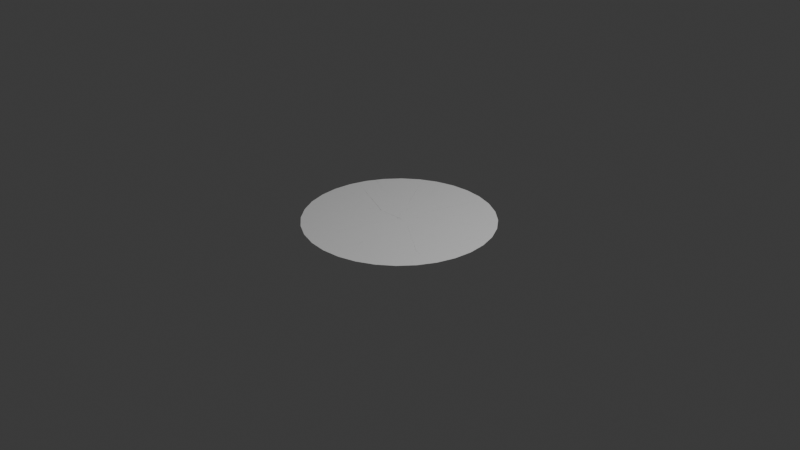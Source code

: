 # Source: BoundaryShard.blend  (saved by Blender 4.4.30; exported with 4.5.12 LTS)
import bpy
from mathutils import Matrix  # noqa: F401  (used for matrix-valued properties, if any)

bpy.ops.wm.read_factory_settings(use_empty=True)
scene = bpy.context.scene
scene.name = 'Scene'

# ---- collections
col_collection = bpy.data.collections.new('Collection'); scene.collection.children.link(col_collection)

# ---- world
world_world = bpy.data.worlds.new('World'); scene.world = world_world
world_world.use_nodes = True; world_world.node_tree.nodes.clear()
_N = world_world.node_tree.nodes; _L = world_world.node_tree.links
n0 = _N.new('ShaderNodeOutputWorld'); n0.name = 'World Output'; n0.location = (300, 300)
n1 = _N.new('ShaderNodeBackground'); n1.name = 'Background'; n1.location = (10, 300)
n1.inputs[0].default_value = (0.05088, 0.05088, 0.05088, 1.0)
_L.new(n1.outputs[0], n0.inputs[0])
n0.is_active_output = True
world_world.color = (0.05088, 0.05088, 0.05088)
world_world.sun_shadow_jitter_overblur = 0.0

# ---- cameras
cam_camera = bpy.data.cameras.new('Camera')
cam_camera.clip_end = 100.0
cam_camera.ortho_scale = 7.314

# ---- lights
light_light = bpy.data.lights.new('Light', 'POINT')
light_light.energy = 1000.0
light_light.shadow_soft_size = 0.1

# ---- meshes
me_cell_025 = bpy.data.meshes.new('円_cell.025')
me_cell_025.from_pydata([(0.4542, 0.1439, -1.863e-09), (0.399, 0.2472, -1.863e-09), (-0.2635, 0.006911, -1.863e-09), (0.1306, 0.1981, -1.863e-09), (0.4853, 0.04164, -1.863e-09), (-0.315, -0.2774, -1.863e-09), (-0.4135, -0.1329, -1.863e-09), (-0.4771, -0.2274, -1.863e-09)], [], [(5, 4, 0, 1, 3, 2, 6, 7)])
_uv = me_cell_025.uv_layers.new(name='UVマップ')
_uv.uv.foreach_set('vector', [0.0, 0.0, 0.0, 0.0, 0.0, 0.0, 0.0, 0.0, 0.0, 0.0, 0.0, 0.0, 0.0, 0.0, 0.0, 0.0])
me_cell_025.update()
me_cell_031 = bpy.data.meshes.new('円_cell.031')
me_cell_031.from_pydata([(-0.4697, 0.7612, -1.863e-09), (-0.3942, 0.7538, -1.863e-09), (-0.6085, 0.7476, -1.863e-09), (-0.6307, 0.3213, -1.863e-09), (-0.5589, -0.06003, -1.863e-09), (-0.506, -0.1953, -1.863e-09), (-0.4986, -0.207, -1.863e-09), (-0.4845, -0.2275, -1.863e-09), (-0.4772, -0.2277, -1.863e-09), (-0.4137, -0.1327, -1.863e-09), (-0.3714, 0.1519, -1.863e-09)], [], [(7, 8, 9, 10, 1, 0, 2, 3, 4, 5, 6)])
_uv = me_cell_031.uv_layers.new(name='UVマップ')
_uv.uv.foreach_set('vector', [0.0, 0.0, 0.0, 0.0, 0.0, 0.0, 0.0, 0.0, 0.0, 0.0, 0.0, 0.0, 0.0, 0.0, 0.0, 0.0, 0.0, 0.0, 0.0, 0.0, 0.0, 0.0])
me_cell_031.update()
me_cell_034 = bpy.data.meshes.new('円_cell.034')
me_cell_034.from_pydata([(-0.6647, 0.742, -1.863e-09), (-0.6085, 0.7476, -1.863e-09), (-0.8074, 0.6988, -1.863e-09), (-0.6308, 0.3211, -1.863e-09)], [], [(0, 2, 3, 1)])
_uv = me_cell_034.uv_layers.new(name='UVマップ')
_uv.uv.foreach_set('vector', [0.0, 0.0, 0.0, 0.0, 0.0, 0.0, 0.0, 0.0])
me_cell_034.update()
me_cell_035 = bpy.data.meshes.new('円_cell.035')
me_cell_035.from_pydata([(-0.8523, 0.6851, -1.863e-09), (-0.807, 0.6989, -1.863e-09), (-0.9925, 0.6102, -1.863e-09), (-0.7199, 0.1587, -1.863e-09), (-0.5593, -0.05976, -1.863e-09), (-0.6307, 0.3215, -1.863e-09)], [], [(1, 0, 2, 3, 4, 5)])
_uv = me_cell_035.uv_layers.new(name='UVマップ')
_uv.uv.foreach_set('vector', [0.0, 0.0, 0.0, 0.0, 0.0, 0.0, 0.0, 0.0, 0.0, 0.0, 0.0, 0.0])
me_cell_035.update()
me_cell_036 = bpy.data.meshes.new('円_cell.036')
me_cell_036.from_pydata([(-1.025, 0.5927, -1.863e-09), (-0.9927, 0.6101, -1.863e-09), (-1.114, 0.5197, -1.863e-09), (-0.7201, 0.1578, -1.863e-09)], [], [(1, 0, 2, 3)])
_uv = me_cell_036.uv_layers.new(name='UVマップ')
_uv.uv.foreach_set('vector', [0.0, 0.0, 0.0, 0.0, 0.0, 0.0, 0.0, 0.0])
me_cell_036.update()
me_cell_037 = bpy.data.meshes.new('円_cell.037')
me_cell_037.from_pydata([(-1.177, 0.4684, -1.863e-09), (-1.114, 0.5199, -1.863e-09), (-1.218, 0.4186, -1.863e-09), (-0.6463, -0.1021, -1.863e-09), (-0.5062, -0.1956, -1.863e-09), (-0.5592, -0.05933, -1.863e-09), (-0.7196, 0.1575, -1.863e-09)], [], [(5, 6, 1, 0, 2, 3, 4)])
_uv = me_cell_037.uv_layers.new(name='UVマップ')
_uv.uv.foreach_set('vector', [0.0, 0.0, 0.0, 0.0, 0.0, 0.0, 0.0, 0.0, 0.0, 0.0, 0.0, 0.0, 0.0, 0.0])
me_cell_037.update()
me_cell_038 = bpy.data.meshes.new('円_cell.038')
me_cell_038.from_pydata([(-1.301, 0.3168, -1.863e-09), (-1.218, 0.4186, -1.863e-09), (-1.345, 0.2355, -1.863e-09), (-0.6467, -0.1017, -1.863e-09)], [], [(1, 0, 2, 3)])
_uv = me_cell_038.uv_layers.new(name='UVマップ')
_uv.uv.foreach_set('vector', [0.0, 0.0, 0.0, 0.0, 0.0, 0.0, 0.0, 0.0])
me_cell_038.update()
me_cell_039 = bpy.data.meshes.new('円_cell.039')
me_cell_039.from_pydata([(-1.394, 0.1439, -1.863e-09), (-1.344, 0.2359, -1.863e-09), (-1.424, 0.04501, -1.863e-09), (-0.7365, -0.2371, -1.863e-09), (-0.4845, -0.2271, -1.863e-09), (-0.5059, -0.1952, -1.863e-09), (-0.6466, -0.1021, -1.863e-09)], [], [(4, 5, 6, 1, 0, 2, 3)])
_uv = me_cell_039.uv_layers.new(name='UVマップ')
_uv.uv.foreach_set('vector', [0.0, 0.0, 0.0, 0.0, 0.0, 0.0, 0.0, 0.0, 0.0, 0.0, 0.0, 0.0, 0.0, 0.0])
me_cell_039.update()
me_cell_040 = bpy.data.meshes.new('円_cell.040')
me_cell_040.from_pydata([(-1.45, -0.04366, -1.863e-09), (-1.424, 0.04495, -1.863e-09), (-1.461, -0.1477, -1.863e-09), (-0.8484, -0.2379, -1.863e-09), (-0.7407, -0.2376, -1.863e-09)], [], [(4, 1, 0, 2, 3)])
_uv = me_cell_040.uv_layers.new(name='UVマップ')
_uv.uv.foreach_set('vector', [0.0, 0.0, 0.0, 0.0, 0.0, 0.0, 0.0, 0.0, 0.0, 0.0])
me_cell_040.update()
me_cell_041 = bpy.data.meshes.new('円_cell.041')
me_cell_041.from_pydata([(-1.47, -0.2388, -1.863e-09), (-1.461, -0.1472, -1.863e-09), (-1.459, -0.3427, -1.863e-09), (-0.8486, -0.2374, -1.863e-09)], [], [(1, 0, 2, 3)])
_uv = me_cell_041.uv_layers.new(name='UVマップ')
_uv.uv.foreach_set('vector', [0.0, 0.0, 0.0, 0.0, 0.0, 0.0, 0.0, 0.0])
me_cell_041.update()
me_cell_042 = bpy.data.meshes.new('円_cell.042')
me_cell_042.from_pydata([(-1.45, -0.4338, -1.863e-09), (-1.459, -0.3425, -1.863e-09), (-1.415, -0.5498, -1.863e-09), (-0.7373, -0.2379, -1.863e-09), (-0.8485, -0.2374, -1.863e-09)], [], [(1, 0, 2, 3, 4)])
_uv = me_cell_042.uv_layers.new(name='UVマップ')
_uv.uv.foreach_set('vector', [0.0, 0.0, 0.0, 0.0, 0.0, 0.0, 0.0, 0.0, 0.0, 0.0])
me_cell_042.update()
me_cell_043 = bpy.data.meshes.new('円_cell.043')
me_cell_043.from_pydata([(-1.394, -0.6214, -1.863e-09), (-1.415, -0.5499, -1.863e-09), (-1.325, -0.7498, -1.863e-09), (-0.4917, -0.2685, -1.863e-09), (-0.487, -0.2515, -1.863e-09), (-0.4812, -0.2291, -1.863e-09), (-0.7354, -0.2373, -1.863e-09)], [], [(5, 6, 1, 0, 2, 3, 4)])
_uv = me_cell_043.uv_layers.new(name='UVマップ')
_uv.uv.foreach_set('vector', [0.0, 0.0, 0.0, 0.0, 0.0, 0.0, 0.0, 0.0, 0.0, 0.0, 0.0, 0.0, 0.0, 0.0])
me_cell_043.update()
me_cell_044 = bpy.data.meshes.new('円_cell.044')
me_cell_044.from_pydata([(-1.301, -0.7943, -1.863e-09), (-1.325, -0.7493, -1.863e-09), (-1.219, -0.8944, -1.863e-09), (-0.8744, -0.7597, -1.863e-09), (-0.7657, -0.6672, -1.863e-09), (-0.5613, -0.4406, -1.863e-09), (-0.5001, -0.3241, -1.863e-09), (-0.4918, -0.2684, -1.863e-09)], [], [(0, 2, 3, 4, 5, 6, 7, 1)])
_uv = me_cell_044.uv_layers.new(name='UVマップ')
_uv.uv.foreach_set('vector', [0.0, 0.0, 0.0, 0.0, 0.0, 0.0, 0.0, 0.0, 0.0, 0.0, 0.0, 0.0, 0.0, 0.0, 0.0, 0.0])
me_cell_044.update()
me_cell_045 = bpy.data.meshes.new('円_cell.045')
me_cell_045.from_pydata([(-1.177, -0.9459, -1.863e-09), (-1.219, -0.8942, -1.863e-09), (-1.09, -1.017, -1.863e-09), (-0.8746, -0.7596, -1.863e-09)], [], [(1, 0, 2, 3)])
_uv = me_cell_045.uv_layers.new(name='UVマップ')
_uv.uv.foreach_set('vector', [0.0, 0.0, 0.0, 0.0, 0.0, 0.0, 0.0, 0.0])
me_cell_045.update()
me_cell_046 = bpy.data.meshes.new('円_cell.046')
me_cell_046.from_pydata([(-1.025, -1.07, -1.863e-09), (-1.091, -1.017, -1.863e-09), (-0.9299, -1.121, -1.863e-09), (-0.7656, -0.6675, -1.863e-09), (-0.8747, -0.7597, -1.863e-09)], [], [(1, 0, 2, 3, 4)])
_uv = me_cell_046.uv_layers.new(name='UVマップ')
_uv.uv.foreach_set('vector', [0.0, 0.0, 0.0, 0.0, 0.0, 0.0, 0.0, 0.0, 0.0, 0.0])
me_cell_046.update()
me_cell_047 = bpy.data.meshes.new('円_cell.047')
me_cell_047.from_pydata([(-0.8523, -1.163, -1.863e-09), (-0.9304, -1.121, -1.863e-09), (-0.7677, -1.188, -1.863e-09), (-0.5644, -0.4595, -1.863e-09), (-0.5611, -0.4412, -1.863e-09), (-0.7656, -0.6674, -1.863e-09)], [], [(1, 0, 2, 3, 4, 5)])
_uv = me_cell_047.uv_layers.new(name='UVマップ')
_uv.uv.foreach_set('vector', [0.0, 0.0, 0.0, 0.0, 0.0, 0.0, 0.0, 0.0, 0.0, 0.0, 0.0, 0.0])
me_cell_047.update()
me_cell_048 = bpy.data.meshes.new('円_cell.048')
me_cell_048.from_pydata([(-0.6647, -1.22, -1.863e-09), (-0.7674, -1.188, -1.863e-09), (-0.5719, -1.229, -1.863e-09), (-0.5636, -0.458, -1.863e-09)], [], [(1, 0, 2, 3)])
_uv = me_cell_048.uv_layers.new(name='UVマップ')
_uv.uv.foreach_set('vector', [0.0, 0.0, 0.0, 0.0, 0.0, 0.0, 0.0, 0.0])
me_cell_048.update()
me_cell_049 = bpy.data.meshes.new('円_cell.049')
me_cell_049.from_pydata([(-0.4697, -1.239, -1.863e-09), (-0.5717, -1.229, -1.863e-09), (-0.3725, -1.229, -1.863e-09), (-0.3483, -0.8419, -1.863e-09), (-0.388, -0.6272, -1.863e-09), (-0.5002, -0.3238, -1.863e-09), (-0.5608, -0.4404, -1.863e-09), (-0.5636, -0.4587, -1.863e-09)], [], [(5, 6, 7, 1, 0, 2, 3, 4)])
_uv = me_cell_049.uv_layers.new(name='UVマップ')
_uv.uv.foreach_set('vector', [0.0, 0.0, 0.0, 0.0, 0.0, 0.0, 0.0, 0.0, 0.0, 0.0, 0.0, 0.0, 0.0, 0.0, 0.0, 0.0])
me_cell_049.update()
me_cell_050 = bpy.data.meshes.new('円_cell.050')
me_cell_050.from_pydata([(-0.2746, -1.22, -1.863e-09), (-0.3724, -1.229, -1.863e-09), (-0.1825, -1.192, -1.863e-09), (-0.3487, -0.842, -1.863e-09)], [], [(1, 0, 2, 3)])
_uv = me_cell_050.uv_layers.new(name='UVマップ')
_uv.uv.foreach_set('vector', [0.0, 0.0, 0.0, 0.0, 0.0, 0.0, 0.0, 0.0])
me_cell_050.update()
me_cell_051 = bpy.data.meshes.new('円_cell.051')
me_cell_051.from_pydata([(-0.08697, -1.163, -1.863e-09), (-0.1826, -1.192, -1.863e-09), (0.007149, -1.112, -1.863e-09), (-0.3882, -0.627, -1.863e-09), (-0.3482, -0.8417, -1.863e-09)], [], [(1, 0, 2, 3, 4)])
_uv = me_cell_051.uv_layers.new(name='UVマップ')
_uv.uv.foreach_set('vector', [0.0, 0.0, 0.0, 0.0, 0.0, 0.0, 0.0, 0.0, 0.0, 0.0])
me_cell_051.update()
me_cell_052 = bpy.data.meshes.new('円_cell.052')
me_cell_052.from_pydata([(0.08592, -1.07, -1.863e-09), (0.006918, -1.112, -1.863e-09), (0.1795, -0.9934, -1.863e-09), (-0.2806, -0.2981, -1.863e-09), (-0.2927, -0.2877, -1.863e-09), (-0.298, -0.2848, -1.863e-09), (-0.3149, -0.2767, -1.863e-09), (-0.4781, -0.2281, -1.863e-09), (-0.4921, -0.2684, -1.863e-09), (-0.4959, -0.293, -1.863e-09), (-0.5001, -0.3238, -1.863e-09), (-0.3881, -0.6273, -1.863e-09)], [], [(7, 8, 9, 10, 11, 1, 0, 2, 3, 4, 5, 6)])
_uv = me_cell_052.uv_layers.new(name='UVマップ')
_uv.uv.foreach_set('vector', [0.0, 0.0, 0.0, 0.0, 0.0, 0.0, 0.0, 0.0, 0.0, 0.0, 0.0, 0.0, 0.0, 0.0, 0.0, 0.0, 0.0, 0.0, 0.0, 0.0, 0.0, 0.0, 0.0, 0.0])
me_cell_052.update()
me_cell_053 = bpy.data.meshes.new('円_cell.053')
me_cell_053.from_pydata([(0.2375, -0.9459, -1.863e-09), (0.1795, -0.9934, -1.863e-09), (0.324, -0.8404, -1.863e-09), (0.137, -0.5916, -1.863e-09), (-0.2804, -0.2987, -1.863e-09)], [], [(1, 0, 2, 3, 4)])
_uv = me_cell_053.uv_layers.new(name='UVマップ')
_uv.uv.foreach_set('vector', [0.0, 0.0, 0.0, 0.0, 0.0, 0.0, 0.0, 0.0, 0.0, 0.0])
me_cell_053.update()
me_cell_054 = bpy.data.meshes.new('円_cell.054')
me_cell_054.from_pydata([(0.3618, -0.7943, -1.863e-09), (0.3239, -0.8405, -1.863e-09), (0.4179, -0.6895, -1.863e-09), (0.1369, -0.5912, -1.863e-09)], [], [(1, 0, 2, 3)])
_uv = me_cell_054.uv_layers.new(name='UVマップ')
_uv.uv.foreach_set('vector', [0.0, 0.0, 0.0, 0.0, 0.0, 0.0, 0.0, 0.0])
me_cell_054.update()
me_cell_055 = bpy.data.meshes.new('円_cell.055')
me_cell_055.from_pydata([(0.4542, -0.6214, -1.863e-09), (0.4178, -0.6897, -1.863e-09), (0.4919, -0.4972, -1.863e-09), (0.1998, -0.3525, -1.863e-09), (-0.09699, -0.2981, -1.863e-09), (-0.2924, -0.2871, -1.863e-09), (-0.2801, -0.2985, -1.863e-09), (0.1369, -0.5907, -1.863e-09)], [], [(1, 0, 2, 3, 4, 5, 6, 7)])
_uv = me_cell_055.uv_layers.new(name='UVマップ')
_uv.uv.foreach_set('vector', [0.0, 0.0, 0.0, 0.0, 0.0, 0.0, 0.0, 0.0, 0.0, 0.0, 0.0, 0.0, 0.0, 0.0, 0.0, 0.0])
me_cell_055.update()
me_cell_056 = bpy.data.meshes.new('円_cell.056')
me_cell_056.from_pydata([(0.5111, -0.4338, -1.863e-09), (0.492, -0.4971, -1.863e-09), (0.5212, -0.3312, -1.863e-09), (0.1995, -0.3525, -1.863e-09)], [], [(1, 0, 2, 3)])
_uv = me_cell_056.uv_layers.new(name='UVマップ')
_uv.uv.foreach_set('vector', [0.0, 0.0, 0.0, 0.0, 0.0, 0.0, 0.0, 0.0])
me_cell_056.update()
me_cell_057 = bpy.data.meshes.new('円_cell.057')
me_cell_057.from_pydata([(0.5303, -0.2388, -1.863e-09), (0.5212, -0.3317, -1.863e-09), (0.521, -0.1437, -1.863e-09), (-0.09715, -0.2979, -1.863e-09), (0.1996, -0.3522, -1.863e-09)], [], [(1, 0, 2, 3, 4)])
_uv = me_cell_057.uv_layers.new(name='UVマップ')
_uv.uv.foreach_set('vector', [0.0, 0.0, 0.0, 0.0, 0.0, 0.0, 0.0, 0.0, 0.0, 0.0])
me_cell_057.update()
me_cell_058 = bpy.data.meshes.new('円_cell.058')
me_cell_058.from_pydata([(0.5111, -0.04366, -1.863e-09), (0.521, -0.1436, -1.863e-09), (0.4851, 0.042, -1.863e-09), (-0.3149, -0.2774, -1.863e-09), (-0.3097, -0.2799, -1.863e-09), (-0.2929, -0.2874, -1.863e-09), (-0.09712, -0.2982, -1.863e-09)], [], [(0, 2, 3, 4, 5, 6, 1)])
_uv = me_cell_058.uv_layers.new(name='UVマップ')
_uv.uv.foreach_set('vector', [0.0, 0.0, 0.0, 0.0, 0.0, 0.0, 0.0, 0.0, 0.0, 0.0, 0.0, 0.0, 0.0, 0.0])
me_cell_058.update()
me_cell_059 = bpy.data.meshes.new('円_cell.059')
me_cell_059.from_pydata([(0.3618, 0.3168, -1.863e-09), (0.399, 0.2472, -1.863e-09), (0.2964, 0.3966, -1.863e-09), (0.1311, 0.1982, -1.863e-09)], [], [(0, 2, 3, 1)])
_uv = me_cell_059.uv_layers.new(name='UVマップ')
_uv.uv.foreach_set('vector', [0.0, 0.0, 0.0, 0.0, 0.0, 0.0, 0.0, 0.0])
me_cell_059.update()
me_cell_060 = bpy.data.meshes.new('円_cell.060')
me_cell_060.from_pydata([(0.2375, 0.4684, -1.863e-09), (0.2965, 0.3964, -1.863e-09), (0.1796, 0.5158, -1.863e-09), (-0.08893, 0.2962, -1.863e-09), (-0.2642, 0.006342, -1.863e-09), (0.1306, 0.1977, -1.863e-09)], [], [(0, 2, 3, 4, 5, 1)])
_uv = me_cell_060.uv_layers.new(name='UVマップ')
_uv.uv.foreach_set('vector', [0.0, 0.0, 0.0, 0.0, 0.0, 0.0, 0.0, 0.0, 0.0, 0.0, 0.0, 0.0])
me_cell_060.update()
me_cell_061 = bpy.data.meshes.new('円_cell.061')
me_cell_061.from_pydata([(0.08592, 0.5927, -1.863e-09), (0.1795, 0.5159, -1.863e-09), (0.01671, 0.6297, -1.863e-09), (-0.08902, 0.2962, -1.863e-09)], [], [(0, 2, 3, 1)])
_uv = me_cell_061.uv_layers.new(name='UVマップ')
_uv.uv.foreach_set('vector', [0.0, 0.0, 0.0, 0.0, 0.0, 0.0, 0.0, 0.0])
me_cell_061.update()
me_cell_062 = bpy.data.meshes.new('円_cell.062')
me_cell_062.from_pydata([(-0.08697, 0.6851, -1.863e-09), (0.01663, 0.6298, -1.863e-09), (-0.1802, 0.7134, -1.863e-09), (-0.3713, 0.1518, -1.863e-09), (-0.4137, -0.1326, -1.863e-09), (-0.2643, 0.006381, -1.863e-09), (-0.08906, 0.2965, -1.863e-09)], [], [(0, 2, 3, 4, 5, 6, 1)])
_uv = me_cell_062.uv_layers.new(name='UVマップ')
_uv.uv.foreach_set('vector', [0.0, 0.0, 0.0, 0.0, 0.0, 0.0, 0.0, 0.0, 0.0, 0.0, 0.0, 0.0, 0.0, 0.0])
me_cell_062.update()
me_cell_063 = bpy.data.meshes.new('円_cell.063')
me_cell_063.from_pydata([(-0.2746, 0.742, -1.863e-09), (-0.1804, 0.7135, -1.863e-09), (-0.3944, 0.7538, -1.863e-09), (-0.3717, 0.1525, -1.863e-09)], [], [(0, 2, 3, 1)])
_uv = me_cell_063.uv_layers.new(name='UVマップ')
_uv.uv.foreach_set('vector', [0.0, 0.0, 0.0, 0.0, 0.0, 0.0, 0.0, 0.0])
me_cell_063.update()

# ---- objects
ob_light = bpy.data.objects.new('Light', light_light)
ob_camera = bpy.data.objects.new('Camera', cam_camera)
ob_cell_026 = bpy.data.objects.new('円_cell.026', me_cell_025)
ob_cell_001 = bpy.data.objects.new('円_cell.001', me_cell_031)
ob_cell_002 = bpy.data.objects.new('円_cell.002', me_cell_034)
ob_cell_003 = bpy.data.objects.new('円_cell.003', me_cell_035)
ob_cell_004 = bpy.data.objects.new('円_cell.004', me_cell_036)
ob_cell_005 = bpy.data.objects.new('円_cell.005', me_cell_037)
ob_cell_006 = bpy.data.objects.new('円_cell.006', me_cell_038)
ob_cell_007 = bpy.data.objects.new('円_cell.007', me_cell_039)
ob_cell_008 = bpy.data.objects.new('円_cell.008', me_cell_040)
ob_cell_009 = bpy.data.objects.new('円_cell.009', me_cell_041)
ob_cell_010 = bpy.data.objects.new('円_cell.010', me_cell_042)
ob_cell_011 = bpy.data.objects.new('円_cell.011', me_cell_043)
ob_cell_012 = bpy.data.objects.new('円_cell.012', me_cell_044)
ob_cell_013 = bpy.data.objects.new('円_cell.013', me_cell_045)
ob_cell_014 = bpy.data.objects.new('円_cell.014', me_cell_046)
ob_cell_015 = bpy.data.objects.new('円_cell.015', me_cell_047)
ob_cell_016 = bpy.data.objects.new('円_cell.016', me_cell_048)
ob_cell_017 = bpy.data.objects.new('円_cell.017', me_cell_049)
ob_cell_018 = bpy.data.objects.new('円_cell.018', me_cell_050)
ob_cell_019 = bpy.data.objects.new('円_cell.019', me_cell_051)
ob_cell_020 = bpy.data.objects.new('円_cell.020', me_cell_052)
ob_cell_021 = bpy.data.objects.new('円_cell.021', me_cell_053)
ob_cell_022 = bpy.data.objects.new('円_cell.022', me_cell_054)
ob_cell_023 = bpy.data.objects.new('円_cell.023', me_cell_055)
ob_cell_024 = bpy.data.objects.new('円_cell.024', me_cell_056)
ob_cell_025 = bpy.data.objects.new('円_cell.025', me_cell_057)
ob_cell_027 = bpy.data.objects.new('円_cell.027', me_cell_058)
ob_cell_028 = bpy.data.objects.new('円_cell.028', me_cell_059)
ob_cell_029 = bpy.data.objects.new('円_cell.029', me_cell_060)
ob_cell_030 = bpy.data.objects.new('円_cell.030', me_cell_061)
ob_cell_031 = bpy.data.objects.new('円_cell.031', me_cell_062)
ob_cell_032 = bpy.data.objects.new('円_cell.032', me_cell_063)

# ---- transforms, parenting, visibility, modifiers, constraints
ob_light.location = (4.076, 1.005, 5.904)
ob_light.rotation_euler = (0.6503, 0.05522, 1.866)
ob_light.lock_rotations_4d = False
ob_light.empty_display_type = 'ARROWS'
ob_light.color = (0.0, 0.0, 0.0, 0.0)
ob_light.lineart.crease_threshold = 0.0
ob_camera.location = (7.359, -6.926, 4.958)
ob_camera.rotation_euler = (1.109, 0.0, 0.8149)
ob_camera.lock_rotations_4d = False
ob_camera.empty_display_type = 'ARROWS'
ob_camera.color = (0.0, 0.0, 0.0, 0.0)
ob_camera.display_type = 'WIRE'
ob_camera.lineart.crease_threshold = 0.0
ob_cell_026.location = (0.4697, 0.2388, 1.863e-09)
ob_cell_001.location = (0.4697, 0.2388, 1.863e-09)
ob_cell_002.location = (0.4697, 0.2388, 1.863e-09)
ob_cell_003.location = (0.4697, 0.2388, 1.863e-09)
ob_cell_004.location = (0.4697, 0.2388, 1.863e-09)
ob_cell_005.location = (0.4697, 0.2388, 1.863e-09)
ob_cell_006.location = (0.4697, 0.2388, 1.863e-09)
ob_cell_007.location = (0.4697, 0.2388, 1.863e-09)
ob_cell_008.location = (0.4697, 0.2388, 1.863e-09)
ob_cell_009.location = (0.4697, 0.2388, 1.863e-09)
ob_cell_010.location = (0.4697, 0.2388, 1.863e-09)
ob_cell_011.location = (0.4697, 0.2388, 1.863e-09)
ob_cell_012.location = (0.4697, 0.2388, 1.863e-09)
ob_cell_013.location = (0.4697, 0.2388, 1.863e-09)
ob_cell_014.location = (0.4697, 0.2388, 1.863e-09)
ob_cell_015.location = (0.4697, 0.2388, 1.863e-09)
ob_cell_016.location = (0.4697, 0.2388, 1.863e-09)
ob_cell_017.location = (0.4697, 0.2388, 1.863e-09)
ob_cell_018.location = (0.4697, 0.2388, 1.863e-09)
ob_cell_019.location = (0.4697, 0.2388, 1.863e-09)
ob_cell_020.location = (0.4697, 0.2388, 1.863e-09)
ob_cell_021.location = (0.4697, 0.2388, 1.863e-09)
ob_cell_022.location = (0.4697, 0.2388, 1.863e-09)
ob_cell_023.location = (0.4697, 0.2388, 1.863e-09)
ob_cell_024.location = (0.4697, 0.2388, 1.863e-09)
ob_cell_025.location = (0.4697, 0.2388, 1.863e-09)
ob_cell_027.location = (0.4697, 0.2388, 1.863e-09)
ob_cell_028.location = (0.4697, 0.2388, 1.863e-09)
ob_cell_029.location = (0.4697, 0.2388, 1.863e-09)
ob_cell_030.location = (0.4697, 0.2388, 1.863e-09)
ob_cell_031.location = (0.4697, 0.2388, 1.863e-09)
ob_cell_032.location = (0.4697, 0.2388, 1.863e-09)

# ---- collection membership
col_collection.objects.link(ob_light)
col_collection.objects.link(ob_camera)
col_collection.objects.link(ob_cell_026)
col_collection.objects.link(ob_cell_001)
col_collection.objects.link(ob_cell_002)
col_collection.objects.link(ob_cell_003)
col_collection.objects.link(ob_cell_004)
col_collection.objects.link(ob_cell_005)
col_collection.objects.link(ob_cell_006)
col_collection.objects.link(ob_cell_007)
col_collection.objects.link(ob_cell_008)
col_collection.objects.link(ob_cell_009)
col_collection.objects.link(ob_cell_010)
col_collection.objects.link(ob_cell_011)
col_collection.objects.link(ob_cell_012)
col_collection.objects.link(ob_cell_013)
col_collection.objects.link(ob_cell_014)
col_collection.objects.link(ob_cell_015)
col_collection.objects.link(ob_cell_016)
col_collection.objects.link(ob_cell_017)
col_collection.objects.link(ob_cell_018)
col_collection.objects.link(ob_cell_019)
col_collection.objects.link(ob_cell_020)
col_collection.objects.link(ob_cell_021)
col_collection.objects.link(ob_cell_022)
col_collection.objects.link(ob_cell_023)
col_collection.objects.link(ob_cell_024)
col_collection.objects.link(ob_cell_025)
col_collection.objects.link(ob_cell_027)
col_collection.objects.link(ob_cell_028)
col_collection.objects.link(ob_cell_029)
col_collection.objects.link(ob_cell_030)
col_collection.objects.link(ob_cell_031)
col_collection.objects.link(ob_cell_032)

# ---- scene / render settings (as saved in the file)
scene.camera = ob_camera
scene.frame_start = 1; scene.frame_end = 250; scene.frame_set(1)
scene.render.engine = 'BLENDER_EEVEE_NEXT'
bpy.context.view_layer.update()
